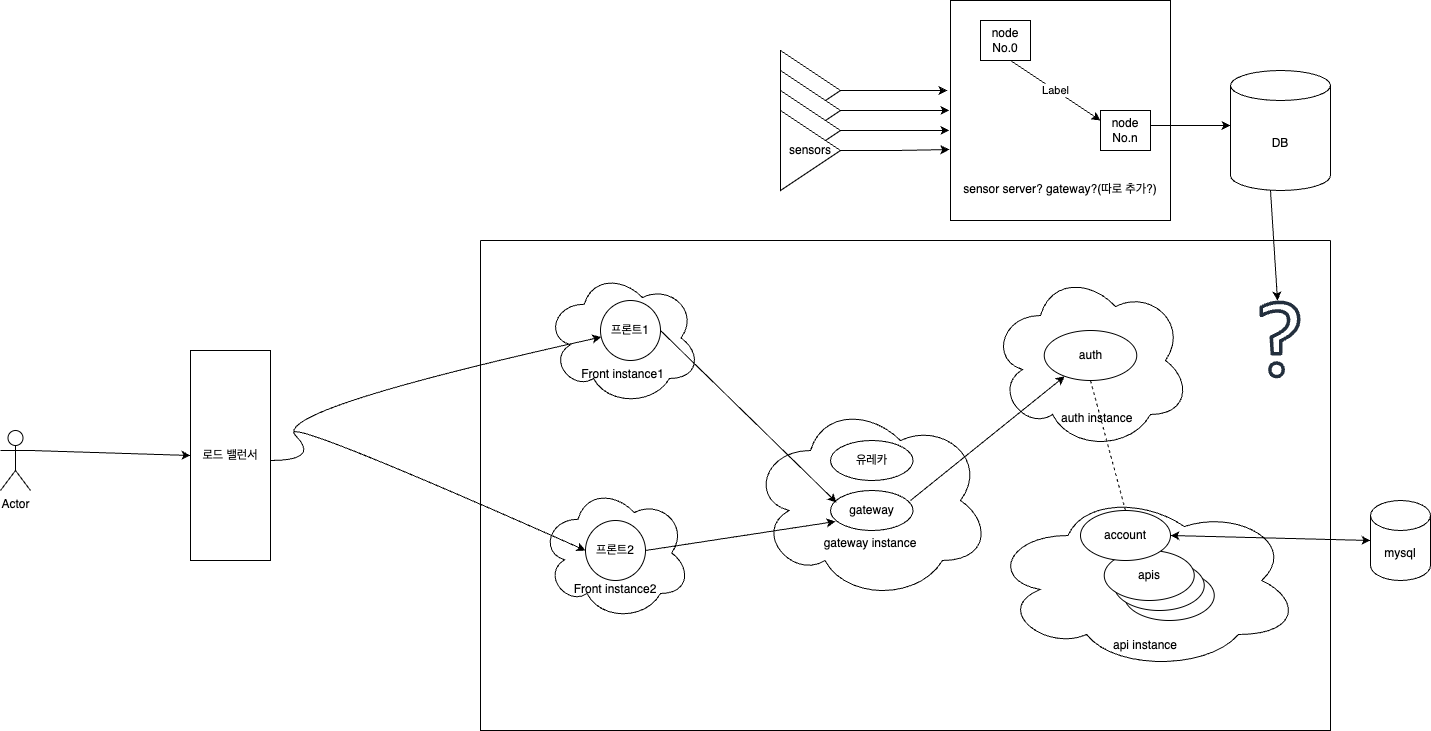

The diagram above was exported from draw.io. Its source (the exported page's mxGraphModel, read from the mxfile embedded in the PNG):
<mxGraphModel dx="1249" dy="1121" grid="1" gridSize="10" guides="1" tooltips="1" connect="1" arrows="1" fold="1" page="1" pageScale="1" pageWidth="850" pageHeight="1100" math="0" shadow="0">
  <root>
    <mxCell id="0" />
    <mxCell id="1" parent="0" />
    <mxCell id="SBg7fqJIi6JxdYIaUMXt-4" value="Actor" style="shape=umlActor;verticalLabelPosition=bottom;verticalAlign=top;html=1;outlineConnect=0;" vertex="1" parent="1">
      <mxGeometry x="20" y="690" width="30" height="60" as="geometry" />
    </mxCell>
    <mxCell id="SBg7fqJIi6JxdYIaUMXt-12" value="" style="swimlane;startSize=0;" vertex="1" parent="1">
      <mxGeometry x="500" y="500" width="850" height="490" as="geometry">
        <mxRectangle x="500" y="500" width="50" height="40" as="alternateBounds" />
      </mxGeometry>
    </mxCell>
    <mxCell id="SBg7fqJIi6JxdYIaUMXt-69" value="&lt;div&gt;&lt;br&gt;&lt;/div&gt;&lt;div&gt;&lt;br&gt;&lt;/div&gt;&lt;div&gt;&lt;br&gt;&lt;/div&gt;&lt;div&gt;&lt;br&gt;&lt;/div&gt;&lt;div&gt;&lt;br&gt;&lt;/div&gt;&lt;div&gt;Front instance1&lt;/div&gt;" style="ellipse;shape=cloud;whiteSpace=wrap;html=1;" vertex="1" parent="SBg7fqJIi6JxdYIaUMXt-12">
      <mxGeometry x="65" y="30" width="155" height="135" as="geometry" />
    </mxCell>
    <mxCell id="SBg7fqJIi6JxdYIaUMXt-9" value="&lt;div&gt;&lt;br&gt;&lt;/div&gt;&lt;div&gt;&lt;br&gt;&lt;/div&gt;&lt;div&gt;&lt;br&gt;&lt;/div&gt;&lt;div&gt;&lt;br&gt;&lt;/div&gt;&lt;div&gt;&lt;br&gt;&lt;/div&gt;&lt;div&gt;&lt;br&gt;&lt;/div&gt;&lt;div&gt;&lt;br&gt;&lt;/div&gt;&lt;div&gt;&lt;br&gt;&lt;/div&gt;&lt;div&gt;&amp;nbsp; &amp;nbsp; auth instance&lt;/div&gt;" style="ellipse;shape=cloud;whiteSpace=wrap;html=1;" vertex="1" parent="SBg7fqJIi6JxdYIaUMXt-12">
      <mxGeometry x="510" y="30" width="200" height="180" as="geometry" />
    </mxCell>
    <mxCell id="SBg7fqJIi6JxdYIaUMXt-6" value="&lt;div&gt;&lt;br&gt;&lt;/div&gt;&lt;div&gt;&lt;br&gt;&lt;/div&gt;&lt;div&gt;&lt;br&gt;&lt;/div&gt;&lt;div&gt;&lt;br&gt;&lt;/div&gt;&lt;div&gt;&lt;br&gt;&lt;/div&gt;&lt;div&gt;&lt;br&gt;&lt;/div&gt;&lt;div&gt;&lt;br&gt;&lt;/div&gt;&lt;div&gt;&lt;br&gt;&lt;/div&gt;&lt;div&gt;&lt;br&gt;&lt;/div&gt;&lt;div&gt;api instance&lt;/div&gt;" style="ellipse;shape=cloud;whiteSpace=wrap;html=1;" vertex="1" parent="SBg7fqJIi6JxdYIaUMXt-12">
      <mxGeometry x="510" y="250" width="310" height="180" as="geometry" />
    </mxCell>
    <mxCell id="SBg7fqJIi6JxdYIaUMXt-8" value="&lt;div&gt;&lt;br&gt;&lt;/div&gt;&lt;div&gt;&lt;br&gt;&lt;/div&gt;&lt;div&gt;&lt;br&gt;&lt;/div&gt;&lt;div&gt;&lt;br&gt;&lt;/div&gt;&lt;div&gt;&lt;br&gt;&lt;/div&gt;&lt;div&gt;&lt;br&gt;&lt;/div&gt;&lt;div&gt;gateway instance&lt;/div&gt;" style="ellipse;shape=cloud;whiteSpace=wrap;html=1;" vertex="1" parent="SBg7fqJIi6JxdYIaUMXt-12">
      <mxGeometry x="270" y="160" width="240" height="200" as="geometry" />
    </mxCell>
    <mxCell id="SBg7fqJIi6JxdYIaUMXt-16" value="프론트1" style="ellipse;whiteSpace=wrap;html=1;" vertex="1" parent="SBg7fqJIi6JxdYIaUMXt-12">
      <mxGeometry x="120" y="60" width="60" height="60" as="geometry" />
    </mxCell>
    <mxCell id="SBg7fqJIi6JxdYIaUMXt-24" value="유레카" style="ellipse;whiteSpace=wrap;html=1;" vertex="1" parent="SBg7fqJIi6JxdYIaUMXt-12">
      <mxGeometry x="350" y="200" width="82.5" height="40" as="geometry" />
    </mxCell>
    <mxCell id="SBg7fqJIi6JxdYIaUMXt-25" value="gateway" style="ellipse;whiteSpace=wrap;html=1;" vertex="1" parent="SBg7fqJIi6JxdYIaUMXt-12">
      <mxGeometry x="350" y="250" width="82.5" height="40" as="geometry" />
    </mxCell>
    <mxCell id="SBg7fqJIi6JxdYIaUMXt-27" value="auth" style="ellipse;whiteSpace=wrap;html=1;" vertex="1" parent="SBg7fqJIi6JxdYIaUMXt-12">
      <mxGeometry x="563.75" y="90" width="92.5" height="50" as="geometry" />
    </mxCell>
    <mxCell id="SBg7fqJIi6JxdYIaUMXt-43" value="" style="ellipse;whiteSpace=wrap;html=1;" vertex="1" parent="SBg7fqJIi6JxdYIaUMXt-12">
      <mxGeometry x="643.75" y="330" width="90" height="50" as="geometry" />
    </mxCell>
    <mxCell id="SBg7fqJIi6JxdYIaUMXt-42" value="" style="ellipse;whiteSpace=wrap;html=1;" vertex="1" parent="SBg7fqJIi6JxdYIaUMXt-12">
      <mxGeometry x="633.75" y="320" width="90" height="50" as="geometry" />
    </mxCell>
    <mxCell id="SBg7fqJIi6JxdYIaUMXt-41" value="apis" style="ellipse;whiteSpace=wrap;html=1;" vertex="1" parent="SBg7fqJIi6JxdYIaUMXt-12">
      <mxGeometry x="623.75" y="310" width="90" height="50" as="geometry" />
    </mxCell>
    <mxCell id="SBg7fqJIi6JxdYIaUMXt-39" value="account" style="ellipse;whiteSpace=wrap;html=1;" vertex="1" parent="SBg7fqJIi6JxdYIaUMXt-12">
      <mxGeometry x="600" y="270" width="90" height="50" as="geometry" />
    </mxCell>
    <mxCell id="SBg7fqJIi6JxdYIaUMXt-44" value="" style="endArrow=classic;startArrow=classic;html=1;rounded=0;entryX=0;entryY=0.5;entryDx=0;entryDy=0;entryPerimeter=0;" edge="1" parent="SBg7fqJIi6JxdYIaUMXt-12" target="SBg7fqJIi6JxdYIaUMXt-45">
      <mxGeometry width="50" height="50" relative="1" as="geometry">
        <mxPoint x="690" y="295" as="sourcePoint" />
        <mxPoint x="870" y="300" as="targetPoint" />
      </mxGeometry>
    </mxCell>
    <mxCell id="SBg7fqJIi6JxdYIaUMXt-47" value="" style="endArrow=none;dashed=1;html=1;rounded=0;entryX=0.5;entryY=0;entryDx=0;entryDy=0;exitX=0.5;exitY=1;exitDx=0;exitDy=0;" edge="1" parent="SBg7fqJIi6JxdYIaUMXt-12" source="SBg7fqJIi6JxdYIaUMXt-27" target="SBg7fqJIi6JxdYIaUMXt-39">
      <mxGeometry width="50" height="50" relative="1" as="geometry">
        <mxPoint x="540" y="340" as="sourcePoint" />
        <mxPoint x="590" y="290" as="targetPoint" />
      </mxGeometry>
    </mxCell>
    <mxCell id="SBg7fqJIi6JxdYIaUMXt-48" value="" style="endArrow=classic;html=1;rounded=0;" edge="1" parent="SBg7fqJIi6JxdYIaUMXt-12" target="SBg7fqJIi6JxdYIaUMXt-27">
      <mxGeometry width="50" height="50" relative="1" as="geometry">
        <mxPoint x="430" y="260" as="sourcePoint" />
        <mxPoint x="480" y="210" as="targetPoint" />
      </mxGeometry>
    </mxCell>
    <mxCell id="SBg7fqJIi6JxdYIaUMXt-68" value="" style="sketch=0;outlineConnect=0;fontColor=#232F3E;gradientColor=none;fillColor=#232F3D;strokeColor=none;dashed=0;verticalLabelPosition=bottom;verticalAlign=top;align=center;html=1;fontSize=12;fontStyle=0;aspect=fixed;pointerEvents=1;shape=mxgraph.aws4.question;" vertex="1" parent="SBg7fqJIi6JxdYIaUMXt-12">
      <mxGeometry x="779" y="60" width="41" height="78" as="geometry" />
    </mxCell>
    <mxCell id="SBg7fqJIi6JxdYIaUMXt-10" value="&lt;div&gt;&lt;br&gt;&lt;/div&gt;&lt;div&gt;&lt;br&gt;&lt;/div&gt;&lt;div&gt;&lt;br&gt;&lt;/div&gt;&lt;div&gt;&lt;br&gt;&lt;/div&gt;&lt;div&gt;&lt;br&gt;&lt;/div&gt;&lt;div&gt;Front instance2&lt;/div&gt;" style="ellipse;shape=cloud;whiteSpace=wrap;html=1;" vertex="1" parent="SBg7fqJIi6JxdYIaUMXt-12">
      <mxGeometry x="60" y="245" width="150" height="135" as="geometry" />
    </mxCell>
    <mxCell id="SBg7fqJIi6JxdYIaUMXt-17" value="프론트2" style="ellipse;whiteSpace=wrap;html=1;" vertex="1" parent="SBg7fqJIi6JxdYIaUMXt-12">
      <mxGeometry x="105" y="280" width="60" height="60" as="geometry" />
    </mxCell>
    <mxCell id="SBg7fqJIi6JxdYIaUMXt-71" value="" style="endArrow=classic;html=1;rounded=0;entryX=0.061;entryY=0.775;entryDx=0;entryDy=0;entryPerimeter=0;" edge="1" parent="SBg7fqJIi6JxdYIaUMXt-12" target="SBg7fqJIi6JxdYIaUMXt-25">
      <mxGeometry width="50" height="50" relative="1" as="geometry">
        <mxPoint x="165" y="310" as="sourcePoint" />
        <mxPoint x="215" y="260" as="targetPoint" />
      </mxGeometry>
    </mxCell>
    <mxCell id="SBg7fqJIi6JxdYIaUMXt-72" value="" style="endArrow=classic;html=1;rounded=0;exitX=1;exitY=0.5;exitDx=0;exitDy=0;entryX=0.073;entryY=0.3;entryDx=0;entryDy=0;entryPerimeter=0;" edge="1" parent="SBg7fqJIi6JxdYIaUMXt-12" source="SBg7fqJIi6JxdYIaUMXt-16" target="SBg7fqJIi6JxdYIaUMXt-25">
      <mxGeometry width="50" height="50" relative="1" as="geometry">
        <mxPoint x="260" y="220" as="sourcePoint" />
        <mxPoint x="310" y="170" as="targetPoint" />
      </mxGeometry>
    </mxCell>
    <mxCell id="SBg7fqJIi6JxdYIaUMXt-13" value="로드 밸런서" style="rounded=0;whiteSpace=wrap;html=1;" vertex="1" parent="1">
      <mxGeometry x="210" y="610" width="80" height="210" as="geometry" />
    </mxCell>
    <mxCell id="SBg7fqJIi6JxdYIaUMXt-22" value="" style="curved=1;endArrow=classic;html=1;rounded=0;" edge="1" parent="1" target="SBg7fqJIi6JxdYIaUMXt-16">
      <mxGeometry width="50" height="50" relative="1" as="geometry">
        <mxPoint x="290" y="720" as="sourcePoint" />
        <mxPoint x="340" y="670" as="targetPoint" />
        <Array as="points">
          <mxPoint x="340" y="720" />
          <mxPoint x="290" y="670" />
        </Array>
      </mxGeometry>
    </mxCell>
    <mxCell id="SBg7fqJIi6JxdYIaUMXt-23" value="" style="curved=1;endArrow=classic;html=1;rounded=0;entryX=0;entryY=0.5;entryDx=0;entryDy=0;" edge="1" parent="1" target="SBg7fqJIi6JxdYIaUMXt-17">
      <mxGeometry width="50" height="50" relative="1" as="geometry">
        <mxPoint x="290" y="720" as="sourcePoint" />
        <mxPoint x="340" y="670" as="targetPoint" />
        <Array as="points">
          <mxPoint x="340" y="720" />
          <mxPoint x="290" y="670" />
        </Array>
      </mxGeometry>
    </mxCell>
    <mxCell id="SBg7fqJIi6JxdYIaUMXt-37" value="" style="endArrow=classic;html=1;rounded=0;entryX=0;entryY=0.5;entryDx=0;entryDy=0;exitX=1;exitY=0.3333333333333333;exitDx=0;exitDy=0;exitPerimeter=0;" edge="1" parent="1" source="SBg7fqJIi6JxdYIaUMXt-4" target="SBg7fqJIi6JxdYIaUMXt-13">
      <mxGeometry width="50" height="50" relative="1" as="geometry">
        <mxPoint x="50" y="700" as="sourcePoint" />
        <mxPoint x="100" y="650" as="targetPoint" />
      </mxGeometry>
    </mxCell>
    <mxCell id="SBg7fqJIi6JxdYIaUMXt-45" value="mysql" style="shape=cylinder3;whiteSpace=wrap;html=1;boundedLbl=1;backgroundOutline=1;size=15;" vertex="1" parent="1">
      <mxGeometry x="1390" y="760" width="60" height="80" as="geometry" />
    </mxCell>
    <mxCell id="SBg7fqJIi6JxdYIaUMXt-51" value="" style="triangle;whiteSpace=wrap;html=1;" vertex="1" parent="1">
      <mxGeometry x="800" y="310" width="60" height="80" as="geometry" />
    </mxCell>
    <mxCell id="SBg7fqJIi6JxdYIaUMXt-57" style="edgeStyle=orthogonalEdgeStyle;rounded=0;orthogonalLoop=1;jettySize=auto;html=1;exitX=1;exitY=0.5;exitDx=0;exitDy=0;entryX=-0.005;entryY=0.545;entryDx=0;entryDy=0;entryPerimeter=0;" edge="1" parent="1" source="SBg7fqJIi6JxdYIaUMXt-52">
      <mxGeometry relative="1" as="geometry">
        <mxPoint x="968.9000000000001" y="369.9000000000001" as="targetPoint" />
      </mxGeometry>
    </mxCell>
    <mxCell id="SBg7fqJIi6JxdYIaUMXt-52" value="" style="triangle;whiteSpace=wrap;html=1;" vertex="1" parent="1">
      <mxGeometry x="800" y="330" width="60" height="80" as="geometry" />
    </mxCell>
    <mxCell id="SBg7fqJIi6JxdYIaUMXt-58" style="edgeStyle=orthogonalEdgeStyle;rounded=0;orthogonalLoop=1;jettySize=auto;html=1;exitX=1;exitY=0.5;exitDx=0;exitDy=0;entryX=-0.005;entryY=0.636;entryDx=0;entryDy=0;entryPerimeter=0;" edge="1" parent="1" source="SBg7fqJIi6JxdYIaUMXt-53">
      <mxGeometry relative="1" as="geometry">
        <mxPoint x="968.9000000000001" y="389.9200000000001" as="targetPoint" />
      </mxGeometry>
    </mxCell>
    <mxCell id="SBg7fqJIi6JxdYIaUMXt-53" value="" style="triangle;whiteSpace=wrap;html=1;" vertex="1" parent="1">
      <mxGeometry x="800" y="350" width="60" height="80" as="geometry" />
    </mxCell>
    <mxCell id="SBg7fqJIi6JxdYIaUMXt-59" style="edgeStyle=orthogonalEdgeStyle;rounded=0;orthogonalLoop=1;jettySize=auto;html=1;exitX=1;exitY=0.5;exitDx=0;exitDy=0;entryX=-0.005;entryY=0.723;entryDx=0;entryDy=0;entryPerimeter=0;" edge="1" parent="1" source="SBg7fqJIi6JxdYIaUMXt-54">
      <mxGeometry relative="1" as="geometry">
        <mxPoint x="968.9000000000001" y="409.05999999999995" as="targetPoint" />
      </mxGeometry>
    </mxCell>
    <mxCell id="SBg7fqJIi6JxdYIaUMXt-54" value="sensors" style="triangle;whiteSpace=wrap;html=1;" vertex="1" parent="1">
      <mxGeometry x="800" y="370" width="60" height="80" as="geometry" />
    </mxCell>
    <mxCell id="SBg7fqJIi6JxdYIaUMXt-55" value="&lt;div&gt;&lt;br&gt;&lt;/div&gt;&lt;div&gt;&lt;br&gt;&lt;/div&gt;&lt;div&gt;&lt;br&gt;&lt;/div&gt;&lt;div&gt;&lt;br&gt;&lt;/div&gt;&lt;div&gt;&lt;br&gt;&lt;/div&gt;&lt;div&gt;&lt;br&gt;&lt;/div&gt;&lt;div&gt;&lt;br&gt;&lt;/div&gt;&lt;div&gt;&lt;br&gt;&lt;/div&gt;&lt;div&gt;&lt;br&gt;&lt;/div&gt;&lt;div&gt;&lt;br&gt;&lt;/div&gt;&lt;div&gt;&lt;br&gt;&lt;/div&gt;sensor server? gateway?(따로 추가?)" style="whiteSpace=wrap;html=1;aspect=fixed;" vertex="1" parent="1">
      <mxGeometry x="970" y="260" width="220" height="220" as="geometry" />
    </mxCell>
    <mxCell id="SBg7fqJIi6JxdYIaUMXt-56" value="" style="endArrow=classic;html=1;rounded=0;entryX=-0.014;entryY=0.455;entryDx=0;entryDy=0;entryPerimeter=0;" edge="1" parent="1">
      <mxGeometry width="50" height="50" relative="1" as="geometry">
        <mxPoint x="860" y="350" as="sourcePoint" />
        <mxPoint x="966.9200000000001" y="350.0999999999999" as="targetPoint" />
      </mxGeometry>
    </mxCell>
    <mxCell id="SBg7fqJIi6JxdYIaUMXt-60" value="node&lt;div&gt;No.0&lt;/div&gt;" style="rounded=0;whiteSpace=wrap;html=1;" vertex="1" parent="1">
      <mxGeometry x="1000" y="280" width="50" height="40" as="geometry" />
    </mxCell>
    <mxCell id="SBg7fqJIi6JxdYIaUMXt-61" value="" style="endArrow=classic;html=1;rounded=0;entryX=0;entryY=0.25;entryDx=0;entryDy=0;" edge="1" parent="1" target="SBg7fqJIi6JxdYIaUMXt-63">
      <mxGeometry relative="1" as="geometry">
        <mxPoint x="1030" y="320" as="sourcePoint" />
        <mxPoint x="1130" y="320" as="targetPoint" />
      </mxGeometry>
    </mxCell>
    <mxCell id="SBg7fqJIi6JxdYIaUMXt-62" value="Label" style="edgeLabel;resizable=0;html=1;;align=center;verticalAlign=middle;" connectable="0" vertex="1" parent="SBg7fqJIi6JxdYIaUMXt-61">
      <mxGeometry relative="1" as="geometry" />
    </mxCell>
    <mxCell id="SBg7fqJIi6JxdYIaUMXt-63" value="node&lt;div&gt;No.n&lt;/div&gt;" style="rounded=0;whiteSpace=wrap;html=1;" vertex="1" parent="1">
      <mxGeometry x="1120" y="370" width="50" height="40" as="geometry" />
    </mxCell>
    <mxCell id="SBg7fqJIi6JxdYIaUMXt-64" value="" style="endArrow=classic;html=1;rounded=0;" edge="1" parent="1">
      <mxGeometry width="50" height="50" relative="1" as="geometry">
        <mxPoint x="1170" y="385" as="sourcePoint" />
        <mxPoint x="1250" y="385" as="targetPoint" />
      </mxGeometry>
    </mxCell>
    <mxCell id="SBg7fqJIi6JxdYIaUMXt-65" value="DB" style="shape=cylinder3;whiteSpace=wrap;html=1;boundedLbl=1;backgroundOutline=1;size=15;" vertex="1" parent="1">
      <mxGeometry x="1250" y="330" width="100" height="120" as="geometry" />
    </mxCell>
    <mxCell id="SBg7fqJIi6JxdYIaUMXt-67" value="" style="endArrow=classic;html=1;rounded=0;" edge="1" parent="1" target="SBg7fqJIi6JxdYIaUMXt-68">
      <mxGeometry width="50" height="50" relative="1" as="geometry">
        <mxPoint x="1290" y="450" as="sourcePoint" />
        <mxPoint x="1320" y="470" as="targetPoint" />
      </mxGeometry>
    </mxCell>
  </root>
</mxGraphModel>